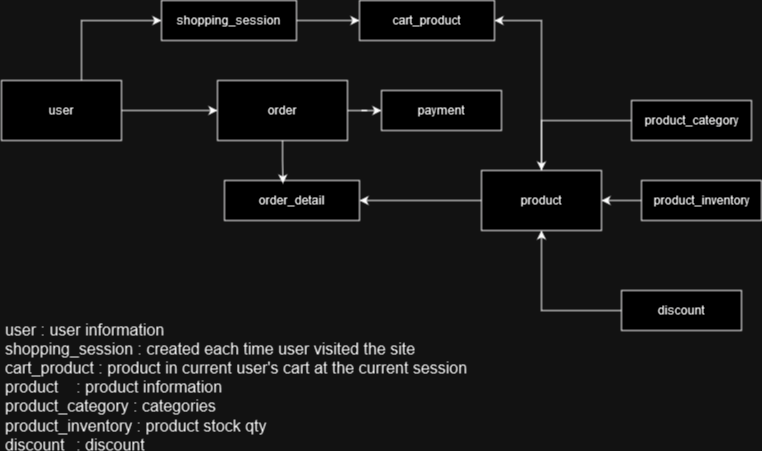

The diagram above was exported from draw.io. Its source (the exported page's mxGraphModel, read from the mxfile embedded in the PNG):
<mxGraphModel dx="934" dy="569" grid="1" gridSize="10" guides="1" tooltips="1" connect="1" arrows="1" fold="1" page="1" pageScale="1" pageWidth="850" pageHeight="1100" math="0" shadow="0">
  <root>
    <mxCell id="0" />
    <mxCell id="1" parent="0" />
    <mxCell id="2oF5LRK3-tJzH3z3n9Ft-10" style="edgeStyle=orthogonalEdgeStyle;rounded=0;orthogonalLoop=1;jettySize=auto;html=1;entryX=1;entryY=0.5;entryDx=0;entryDy=0;" edge="1" parent="1" source="2oF5LRK3-tJzH3z3n9Ft-1" target="2oF5LRK3-tJzH3z3n9Ft-5">
      <mxGeometry relative="1" as="geometry" />
    </mxCell>
    <mxCell id="2oF5LRK3-tJzH3z3n9Ft-24" style="edgeStyle=orthogonalEdgeStyle;rounded=0;orthogonalLoop=1;jettySize=auto;html=1;" edge="1" parent="1" source="2oF5LRK3-tJzH3z3n9Ft-1" target="2oF5LRK3-tJzH3z3n9Ft-22">
      <mxGeometry relative="1" as="geometry">
        <Array as="points">
          <mxPoint x="560" y="220" />
        </Array>
      </mxGeometry>
    </mxCell>
    <mxCell id="2oF5LRK3-tJzH3z3n9Ft-1" value="product" style="rounded=0;whiteSpace=wrap;html=1;" vertex="1" parent="1">
      <mxGeometry x="500" y="370" width="120" height="60" as="geometry" />
    </mxCell>
    <mxCell id="2oF5LRK3-tJzH3z3n9Ft-8" style="edgeStyle=orthogonalEdgeStyle;rounded=0;orthogonalLoop=1;jettySize=auto;html=1;" edge="1" parent="1" source="2oF5LRK3-tJzH3z3n9Ft-2" target="2oF5LRK3-tJzH3z3n9Ft-3">
      <mxGeometry relative="1" as="geometry" />
    </mxCell>
    <mxCell id="2oF5LRK3-tJzH3z3n9Ft-23" style="edgeStyle=orthogonalEdgeStyle;rounded=0;orthogonalLoop=1;jettySize=auto;html=1;" edge="1" parent="1" source="2oF5LRK3-tJzH3z3n9Ft-2" target="2oF5LRK3-tJzH3z3n9Ft-21">
      <mxGeometry relative="1" as="geometry">
        <Array as="points">
          <mxPoint x="100" y="220" />
        </Array>
      </mxGeometry>
    </mxCell>
    <mxCell id="2oF5LRK3-tJzH3z3n9Ft-2" value="user" style="rounded=0;whiteSpace=wrap;html=1;" vertex="1" parent="1">
      <mxGeometry x="20" y="280" width="120" height="60" as="geometry" />
    </mxCell>
    <mxCell id="2oF5LRK3-tJzH3z3n9Ft-11" style="edgeStyle=orthogonalEdgeStyle;rounded=0;orthogonalLoop=1;jettySize=auto;html=1;" edge="1" parent="1" source="2oF5LRK3-tJzH3z3n9Ft-3" target="2oF5LRK3-tJzH3z3n9Ft-7">
      <mxGeometry relative="1" as="geometry" />
    </mxCell>
    <mxCell id="2oF5LRK3-tJzH3z3n9Ft-3" value="&lt;div&gt;order&lt;/div&gt;" style="rounded=0;whiteSpace=wrap;html=1;" vertex="1" parent="1">
      <mxGeometry x="236" y="280" width="130" height="60" as="geometry" />
    </mxCell>
    <mxCell id="2oF5LRK3-tJzH3z3n9Ft-20" style="edgeStyle=orthogonalEdgeStyle;rounded=0;orthogonalLoop=1;jettySize=auto;html=1;" edge="1" parent="1" source="2oF5LRK3-tJzH3z3n9Ft-4" target="2oF5LRK3-tJzH3z3n9Ft-1">
      <mxGeometry relative="1" as="geometry" />
    </mxCell>
    <mxCell id="2oF5LRK3-tJzH3z3n9Ft-4" value="product_category" style="rounded=0;whiteSpace=wrap;html=1;" vertex="1" parent="1">
      <mxGeometry x="650" y="300" width="120" height="40" as="geometry" />
    </mxCell>
    <mxCell id="2oF5LRK3-tJzH3z3n9Ft-5" value="order_detail" style="rounded=0;whiteSpace=wrap;html=1;" vertex="1" parent="1">
      <mxGeometry x="243" y="380" width="135" height="40" as="geometry" />
    </mxCell>
    <mxCell id="2oF5LRK3-tJzH3z3n9Ft-7" value="payment" style="rounded=0;whiteSpace=wrap;html=1;" vertex="1" parent="1">
      <mxGeometry x="400" y="290" width="120" height="40" as="geometry" />
    </mxCell>
    <mxCell id="2oF5LRK3-tJzH3z3n9Ft-9" style="edgeStyle=orthogonalEdgeStyle;rounded=0;orthogonalLoop=1;jettySize=auto;html=1;entryX=0.433;entryY=0.075;entryDx=0;entryDy=0;entryPerimeter=0;" edge="1" parent="1" source="2oF5LRK3-tJzH3z3n9Ft-3" target="2oF5LRK3-tJzH3z3n9Ft-5">
      <mxGeometry relative="1" as="geometry" />
    </mxCell>
    <mxCell id="2oF5LRK3-tJzH3z3n9Ft-13" value="discount" style="rounded=0;whiteSpace=wrap;html=1;" vertex="1" parent="1">
      <mxGeometry x="640" y="490" width="120" height="40" as="geometry" />
    </mxCell>
    <mxCell id="2oF5LRK3-tJzH3z3n9Ft-19" style="edgeStyle=orthogonalEdgeStyle;rounded=0;orthogonalLoop=1;jettySize=auto;html=1;" edge="1" parent="1" source="2oF5LRK3-tJzH3z3n9Ft-14" target="2oF5LRK3-tJzH3z3n9Ft-1">
      <mxGeometry relative="1" as="geometry" />
    </mxCell>
    <mxCell id="2oF5LRK3-tJzH3z3n9Ft-14" value="product_inventory" style="rounded=0;whiteSpace=wrap;html=1;" vertex="1" parent="1">
      <mxGeometry x="660" y="380" width="120" height="40" as="geometry" />
    </mxCell>
    <mxCell id="2oF5LRK3-tJzH3z3n9Ft-16" style="edgeStyle=orthogonalEdgeStyle;rounded=0;orthogonalLoop=1;jettySize=auto;html=1;" edge="1" parent="1" source="2oF5LRK3-tJzH3z3n9Ft-13" target="2oF5LRK3-tJzH3z3n9Ft-1">
      <mxGeometry relative="1" as="geometry" />
    </mxCell>
    <mxCell id="2oF5LRK3-tJzH3z3n9Ft-25" style="edgeStyle=orthogonalEdgeStyle;rounded=0;orthogonalLoop=1;jettySize=auto;html=1;" edge="1" parent="1" source="2oF5LRK3-tJzH3z3n9Ft-21" target="2oF5LRK3-tJzH3z3n9Ft-22">
      <mxGeometry relative="1" as="geometry" />
    </mxCell>
    <mxCell id="2oF5LRK3-tJzH3z3n9Ft-21" value="&lt;div&gt;shopping_session&lt;/div&gt;" style="rounded=0;whiteSpace=wrap;html=1;" vertex="1" parent="1">
      <mxGeometry x="180" y="200" width="135" height="40" as="geometry" />
    </mxCell>
    <mxCell id="2oF5LRK3-tJzH3z3n9Ft-22" value="cart_product" style="rounded=0;whiteSpace=wrap;html=1;" vertex="1" parent="1">
      <mxGeometry x="378" y="200" width="135" height="40" as="geometry" />
    </mxCell>
    <mxCell id="2oF5LRK3-tJzH3z3n9Ft-26" value="&lt;div style=&quot;font-size: 16px;&quot;&gt;&lt;font style=&quot;font-size: 16px;&quot;&gt;user&lt;span style=&quot;white-space: pre;&quot;&gt;&#09;&lt;/span&gt;: user information&lt;/font&gt;&lt;/div&gt;&lt;div style=&quot;font-size: 16px;&quot;&gt;&lt;font style=&quot;font-size: 16px;&quot;&gt;shopping_session : created each time user visited the site&lt;/font&gt;&lt;/div&gt;&lt;div style=&quot;font-size: 16px;&quot;&gt;&lt;font style=&quot;font-size: 16px;&quot;&gt;cart_product : product in current user's cart at the current session&lt;br&gt;&lt;/font&gt;&lt;/div&gt;&lt;div style=&quot;font-size: 16px;&quot;&gt;&lt;font style=&quot;font-size: 16px;&quot;&gt;product&lt;span style=&quot;white-space: pre;&quot;&gt;&#09;&lt;/span&gt;: product information&lt;/font&gt;&lt;/div&gt;&lt;div style=&quot;font-size: 16px;&quot;&gt;&lt;font style=&quot;font-size: 16px;&quot;&gt;product_category : categories&lt;/font&gt;&lt;/div&gt;&lt;div style=&quot;font-size: 16px;&quot;&gt;&lt;font style=&quot;font-size: 16px;&quot;&gt;product_inventory : product stock qty&lt;/font&gt;&lt;/div&gt;&lt;div style=&quot;font-size: 16px;&quot;&gt;&lt;font style=&quot;font-size: 16px;&quot;&gt;discount&lt;span style=&quot;white-space: pre;&quot;&gt;&#09;&lt;/span&gt;: discount&lt;br&gt;&lt;/font&gt;&lt;/div&gt;&lt;div style=&quot;font-size: 16px;&quot;&gt;&lt;font style=&quot;font-size: 16px;&quot;&gt;order&lt;span style=&quot;white-space: pre;&quot;&gt;&#09;&lt;/span&gt;: finished order&lt;/font&gt;&lt;/div&gt;&lt;div style=&quot;font-size: 16px;&quot;&gt;&lt;font style=&quot;font-size: 16px;&quot;&gt;order_details : items in a finished order&lt;br&gt;&lt;/font&gt;&lt;/div&gt;&lt;div style=&quot;font-size: 16px;&quot;&gt;&lt;font style=&quot;font-size: 16px;&quot;&gt;payment&lt;span style=&quot;white-space: pre;&quot;&gt;&#09;&lt;/span&gt;: payment details&lt;/font&gt;&lt;/div&gt;&lt;div style=&quot;font-size: 16px;&quot;&gt;&lt;font style=&quot;font-size: 16px;&quot;&gt;&lt;br&gt;&lt;/font&gt;&lt;/div&gt;" style="text;html=1;strokeColor=none;fillColor=none;spacing=5;spacingTop=-20;whiteSpace=wrap;overflow=hidden;rounded=0;" vertex="1" parent="1">
      <mxGeometry x="19" y="530" width="494" height="120" as="geometry" />
    </mxCell>
  </root>
</mxGraphModel>